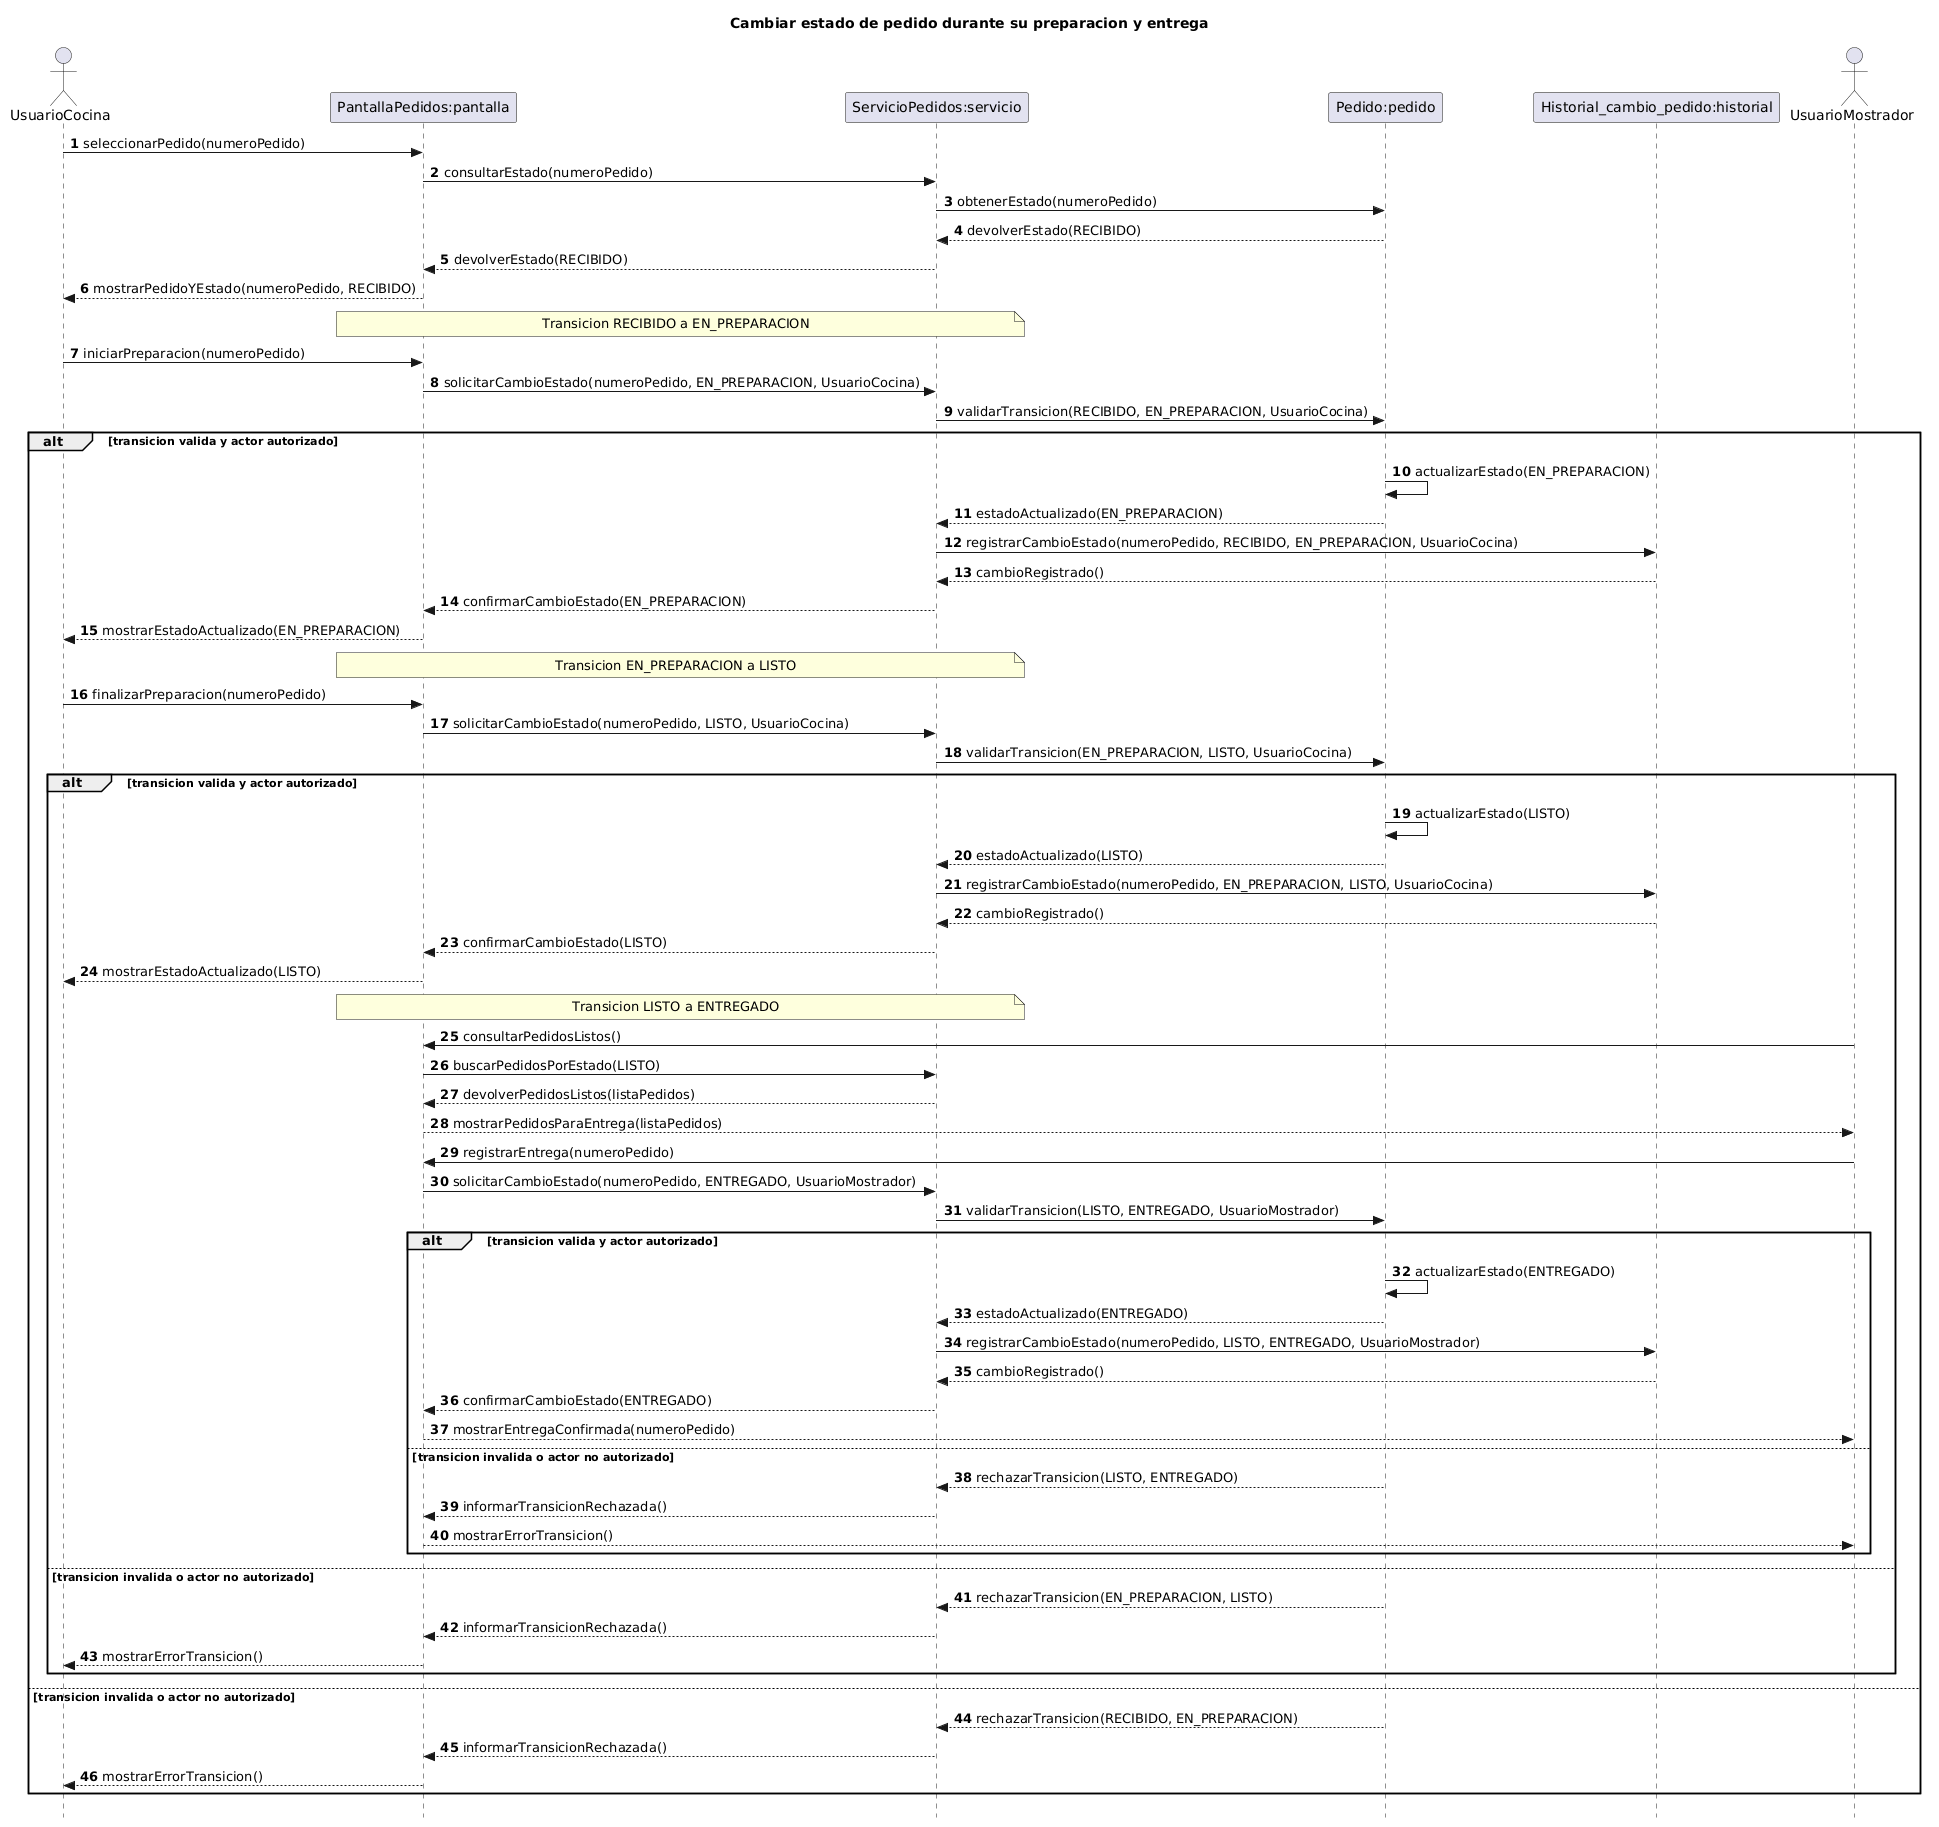

The diagram above was rendered by PlantUML. Its source (embedded in the PNG):
@startuml
title Cambiar estado de pedido durante su preparacion y entrega
autonumber
skinparam style strictuml
hide footbox

actor UsuarioCocina
participant "PantallaPedidos:pantalla" as pantalla
participant "ServicioPedidos:servicio" as servicio
participant "Pedido:pedido" as pedido
participant "Historial_cambio_pedido:historial" as historial
actor UsuarioMostrador

UsuarioCocina -> pantalla : seleccionarPedido(numeroPedido)
pantalla -> servicio : consultarEstado(numeroPedido)
servicio -> pedido : obtenerEstado(numeroPedido)
pedido --> servicio : devolverEstado(RECIBIDO)
servicio --> pantalla : devolverEstado(RECIBIDO)
pantalla --> UsuarioCocina : mostrarPedidoYEstado(numeroPedido, RECIBIDO)

note over pantalla, servicio : Transicion RECIBIDO a EN_PREPARACION
UsuarioCocina -> pantalla : iniciarPreparacion(numeroPedido)
pantalla -> servicio : solicitarCambioEstado(numeroPedido, EN_PREPARACION, UsuarioCocina)
servicio -> pedido : validarTransicion(RECIBIDO, EN_PREPARACION, UsuarioCocina)
alt transicion valida y actor autorizado
    pedido -> pedido : actualizarEstado(EN_PREPARACION)
    pedido --> servicio : estadoActualizado(EN_PREPARACION)
    servicio -> historial : registrarCambioEstado(numeroPedido, RECIBIDO, EN_PREPARACION, UsuarioCocina)
    historial --> servicio : cambioRegistrado()
    servicio --> pantalla : confirmarCambioEstado(EN_PREPARACION)
    pantalla --> UsuarioCocina : mostrarEstadoActualizado(EN_PREPARACION)

    note over pantalla, servicio : Transicion EN_PREPARACION a LISTO
    UsuarioCocina -> pantalla : finalizarPreparacion(numeroPedido)
    pantalla -> servicio : solicitarCambioEstado(numeroPedido, LISTO, UsuarioCocina)
    servicio -> pedido : validarTransicion(EN_PREPARACION, LISTO, UsuarioCocina)
    alt transicion valida y actor autorizado
        pedido -> pedido : actualizarEstado(LISTO)
        pedido --> servicio : estadoActualizado(LISTO)
        servicio -> historial : registrarCambioEstado(numeroPedido, EN_PREPARACION, LISTO, UsuarioCocina)
        historial --> servicio : cambioRegistrado()
        servicio --> pantalla : confirmarCambioEstado(LISTO)
        pantalla --> UsuarioCocina : mostrarEstadoActualizado(LISTO)

        note over pantalla, servicio : Transicion LISTO a ENTREGADO
        UsuarioMostrador -> pantalla : consultarPedidosListos()
        pantalla -> servicio : buscarPedidosPorEstado(LISTO)
        servicio --> pantalla : devolverPedidosListos(listaPedidos)
        pantalla --> UsuarioMostrador : mostrarPedidosParaEntrega(listaPedidos)
        UsuarioMostrador -> pantalla : registrarEntrega(numeroPedido)
        pantalla -> servicio : solicitarCambioEstado(numeroPedido, ENTREGADO, UsuarioMostrador)
        servicio -> pedido : validarTransicion(LISTO, ENTREGADO, UsuarioMostrador)
        alt transicion valida y actor autorizado
            pedido -> pedido : actualizarEstado(ENTREGADO)
            pedido --> servicio : estadoActualizado(ENTREGADO)
            servicio -> historial : registrarCambioEstado(numeroPedido, LISTO, ENTREGADO, UsuarioMostrador)
            historial --> servicio : cambioRegistrado()
            servicio --> pantalla : confirmarCambioEstado(ENTREGADO)
            pantalla --> UsuarioMostrador : mostrarEntregaConfirmada(numeroPedido)
        else transicion invalida o actor no autorizado
            pedido --> servicio : rechazarTransicion(LISTO, ENTREGADO)
            servicio --> pantalla : informarTransicionRechazada()
            pantalla --> UsuarioMostrador : mostrarErrorTransicion()
        end
    else transicion invalida o actor no autorizado
        pedido --> servicio : rechazarTransicion(EN_PREPARACION, LISTO)
        servicio --> pantalla : informarTransicionRechazada()
        pantalla --> UsuarioCocina : mostrarErrorTransicion()
    end
else transicion invalida o actor no autorizado
    pedido --> servicio : rechazarTransicion(RECIBIDO, EN_PREPARACION)
    servicio --> pantalla : informarTransicionRechazada()
    pantalla --> UsuarioCocina : mostrarErrorTransicion()
end
@enduml